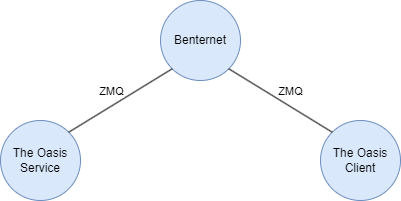

The diagram above was exported from draw.io. Its source (the exported page's mxGraphModel, read from the mxfile embedded in the PNG):
<mxGraphModel dx="1434" dy="796" grid="1" gridSize="10" guides="1" tooltips="1" connect="1" arrows="1" fold="1" page="0" pageScale="1" pageWidth="827" pageHeight="1169" math="0" shadow="0">
  <root>
    <mxCell id="0" />
    <mxCell id="1" parent="0" />
    <mxCell id="rY7msoaw76RCDSD5CqZC-1" value="Benternet" style="ellipse;whiteSpace=wrap;html=1;fillColor=#dae8fc;strokeColor=#6c8ebf;" vertex="1" parent="1">
      <mxGeometry x="320" y="120" width="80" height="80" as="geometry" />
    </mxCell>
    <mxCell id="rY7msoaw76RCDSD5CqZC-2" value="The Oasis&lt;br&gt;Client" style="ellipse;whiteSpace=wrap;html=1;fillColor=#dae8fc;strokeColor=#6c8ebf;" vertex="1" parent="1">
      <mxGeometry x="480" y="240" width="80" height="80" as="geometry" />
    </mxCell>
    <mxCell id="rY7msoaw76RCDSD5CqZC-3" value="The Oasis&lt;br&gt;Service" style="ellipse;whiteSpace=wrap;html=1;fillColor=#dae8fc;strokeColor=#6c8ebf;" vertex="1" parent="1">
      <mxGeometry x="160" y="240" width="80" height="80" as="geometry" />
    </mxCell>
    <mxCell id="rY7msoaw76RCDSD5CqZC-4" value="" style="endArrow=none;html=1;rounded=0;exitX=1;exitY=0;exitDx=0;exitDy=0;entryX=0;entryY=1;entryDx=0;entryDy=0;" edge="1" parent="1" source="rY7msoaw76RCDSD5CqZC-3" target="rY7msoaw76RCDSD5CqZC-1">
      <mxGeometry width="50" height="50" relative="1" as="geometry">
        <mxPoint x="390" y="430" as="sourcePoint" />
        <mxPoint x="440" y="380" as="targetPoint" />
      </mxGeometry>
    </mxCell>
    <mxCell id="rY7msoaw76RCDSD5CqZC-6" value="ZMQ" style="edgeLabel;html=1;align=center;verticalAlign=middle;resizable=0;points=[];" vertex="1" connectable="0" parent="rY7msoaw76RCDSD5CqZC-4">
      <mxGeometry x="-0.4416" y="-4" relative="1" as="geometry">
        <mxPoint x="11" y="-27" as="offset" />
      </mxGeometry>
    </mxCell>
    <mxCell id="rY7msoaw76RCDSD5CqZC-5" value="" style="endArrow=none;html=1;rounded=0;entryX=1;entryY=1;entryDx=0;entryDy=0;exitX=0;exitY=0;exitDx=0;exitDy=0;" edge="1" parent="1" source="rY7msoaw76RCDSD5CqZC-2" target="rY7msoaw76RCDSD5CqZC-1">
      <mxGeometry width="50" height="50" relative="1" as="geometry">
        <mxPoint x="390" y="430" as="sourcePoint" />
        <mxPoint x="440" y="380" as="targetPoint" />
      </mxGeometry>
    </mxCell>
    <mxCell id="rY7msoaw76RCDSD5CqZC-7" value="ZMQ" style="edgeLabel;html=1;align=center;verticalAlign=middle;resizable=0;points=[];" vertex="1" connectable="0" parent="rY7msoaw76RCDSD5CqZC-5">
      <mxGeometry x="-0.3931" y="1" relative="1" as="geometry">
        <mxPoint x="-10" y="-23" as="offset" />
      </mxGeometry>
    </mxCell>
  </root>
</mxGraphModel>